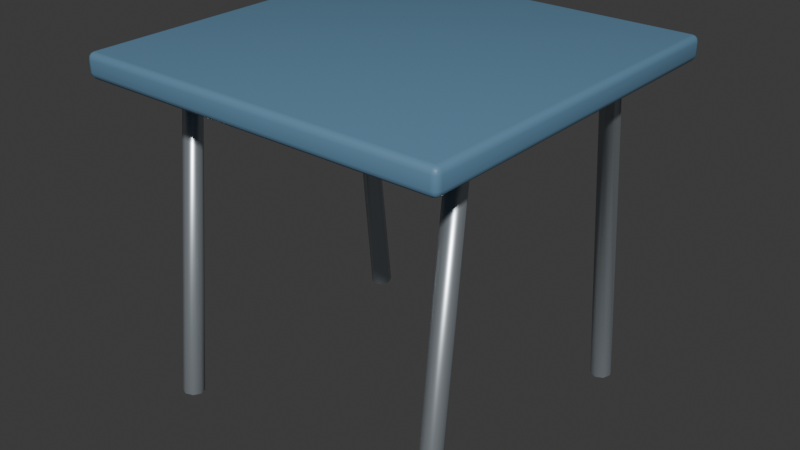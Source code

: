 # Source: breakfast-square-table.blend  (saved by Blender 5.2.44; exported with 4.5.12 LTS)
import bpy
from mathutils import Matrix  # noqa: F401  (used for matrix-valued properties, if any)

bpy.ops.wm.read_factory_settings(use_empty=True)
scene = bpy.context.scene
scene.name = 'Scene'

# ---- collections
col_collection = bpy.data.collections.new('Collection'); scene.collection.children.link(col_collection)

# ---- materials (node trees are filled in below, after node groups)
mat_variant_surface = bpy.data.materials.new('variant-surface')
mat_variant_surface.diffuse_color = (0.12, 0.25, 0.38, 1.0)
mat_modern_brushed_aluminum = bpy.data.materials.new('modern-brushed-aluminum')
mat_modern_brushed_aluminum.diffuse_color = (0.54, 0.6, 0.65, 1.0)

# ---- material node trees
mat_variant_surface.use_nodes = True; mat_variant_surface.node_tree.nodes.clear()
_N = mat_variant_surface.node_tree.nodes; _L = mat_variant_surface.node_tree.links
n0 = _N.new('ShaderNodeBsdfPrincipled'); n0.name = 'Principled BSDF'; n0.location = (-200, 100)
n0.inputs[0].default_value = (0.12, 0.25, 0.38, 1.0)
n0.inputs[2].default_value = 0.47
n0.inputs[10].default_value = 0.005
n1 = _N.new('ShaderNodeOutputMaterial'); n1.name = 'Material Output'; n1.location = (200, 100)
_L.new(n0.outputs[0], n1.inputs[0])
n1.is_active_output = True
mat_modern_brushed_aluminum.use_nodes = True; mat_modern_brushed_aluminum.node_tree.nodes.clear()
_N = mat_modern_brushed_aluminum.node_tree.nodes; _L = mat_modern_brushed_aluminum.node_tree.links
n0 = _N.new('ShaderNodeBsdfPrincipled'); n0.name = 'Principled BSDF'; n0.location = (-200, 100)
n0.inputs[0].default_value = (0.54, 0.6, 0.65, 1.0)
n0.inputs[1].default_value = 0.78
n0.inputs[2].default_value = 0.32
n0.inputs[10].default_value = 0.005
n1 = _N.new('ShaderNodeOutputMaterial'); n1.name = 'Material Output'; n1.location = (200, 100)
_L.new(n0.outputs[0], n1.inputs[0])
n1.is_active_output = True

# ---- world
world_world = bpy.data.worlds.new('World'); scene.world = world_world
world_world.use_nodes = True; world_world.node_tree.nodes.clear()
_N = world_world.node_tree.nodes; _L = world_world.node_tree.links
n0 = _N.new('ShaderNodeOutputWorld'); n0.name = 'World Output'; n0.location = (200, 100)
n1 = _N.new('ShaderNodeBackground'); n1.name = 'Background'; n1.location = (-200, 100)
n1.inputs[0].default_value = (0.05088, 0.05088, 0.05088, 1.0)
_L.new(n1.outputs[0], n0.inputs[0])
n0.is_active_output = True
world_world.color = (0.05088, 0.05088, 0.05088)
world_world.sun_shadow_jitter_overblur = 0.0

# ---- meshes
me_cube_1719 = bpy.data.meshes.new('Cube.1719')
me_cube_1719.from_pydata([(-0.387, -0.387, 0.6982), (-0.387, -0.4, 0.7117), (-0.4, -0.387, 0.7117), (-0.387, -0.3935, 0.7), (-0.3935, -0.387, 0.7), (-0.3932, -0.3932, 0.7018), (-0.3935, -0.3983, 0.7117), (-0.387, -0.3983, 0.705), (-0.3932, -0.3966, 0.7053), (-0.3983, -0.387, 0.705), (-0.3983, -0.3935, 0.7117), (-0.3966, -0.3932, 0.7053), (-0.387, -0.4, 0.7365), (-0.387, -0.387, 0.75), (-0.4, -0.387, 0.7365), (-0.387, -0.3983, 0.7433), (-0.3935, -0.3983, 0.7365), (-0.3932, -0.3966, 0.743), (-0.3935, -0.387, 0.7482), (-0.387, -0.3935, 0.7482), (-0.3932, -0.3932, 0.7465), (-0.3983, -0.3935, 0.7365), (-0.3983, -0.387, 0.7433), (-0.3966, -0.3932, 0.743), (-0.387, 0.387, 0.6982), (-0.4, 0.387, 0.7117), (-0.387, 0.4, 0.7117), (-0.3935, 0.387, 0.7), (-0.387, 0.3935, 0.7), (-0.3932, 0.3932, 0.7018), (-0.3983, 0.3935, 0.7117), (-0.3983, 0.387, 0.705), (-0.3966, 0.3932, 0.7053), (-0.387, 0.3983, 0.705), (-0.3935, 0.3983, 0.7117), (-0.3932, 0.3966, 0.7053), (-0.387, 0.387, 0.75), (-0.387, 0.4, 0.7365), (-0.4, 0.387, 0.7365), (-0.387, 0.3935, 0.7482), (-0.3935, 0.387, 0.7482), (-0.3932, 0.3932, 0.7465), (-0.3935, 0.3983, 0.7365), (-0.387, 0.3983, 0.7433), (-0.3932, 0.3966, 0.743), (-0.3983, 0.387, 0.7433), (-0.3983, 0.3935, 0.7365), (-0.3966, 0.3932, 0.743), (0.387, -0.387, 0.6982), (0.4, -0.387, 0.7117), (0.387, -0.4, 0.7117), (0.3935, -0.387, 0.7), (0.387, -0.3935, 0.7), (0.3932, -0.3932, 0.7018), (0.3983, -0.3935, 0.7117), (0.3983, -0.387, 0.705), (0.3966, -0.3932, 0.7053), (0.387, -0.3983, 0.705), (0.3935, -0.3983, 0.7117), (0.3932, -0.3966, 0.7053), (0.387, -0.387, 0.75), (0.387, -0.4, 0.7365), (0.4, -0.387, 0.7365), (0.387, -0.3935, 0.7482), (0.3935, -0.387, 0.7482), (0.3932, -0.3932, 0.7465), (0.3935, -0.3983, 0.7365), (0.387, -0.3983, 0.7433), (0.3932, -0.3966, 0.743), (0.3983, -0.387, 0.7433), (0.3983, -0.3935, 0.7365), (0.3966, -0.3932, 0.743), (0.387, 0.387, 0.6982), (0.387, 0.4, 0.7117), (0.4, 0.387, 0.7117), (0.387, 0.3935, 0.7), (0.3935, 0.387, 0.7), (0.3932, 0.3932, 0.7018), (0.3935, 0.3983, 0.7117), (0.387, 0.3983, 0.705), (0.3932, 0.3966, 0.7053), (0.3983, 0.387, 0.705), (0.3983, 0.3935, 0.7117), (0.3966, 0.3932, 0.7053), (0.387, 0.387, 0.75), (0.4, 0.387, 0.7365), (0.387, 0.4, 0.7365), (0.3935, 0.387, 0.7482), (0.387, 0.3935, 0.7482), (0.3932, 0.3932, 0.7465), (0.3983, 0.3935, 0.7365), (0.3983, 0.387, 0.7433), (0.3966, 0.3932, 0.743), (0.387, 0.3983, 0.7433), (0.3935, 0.3983, 0.7365), (0.3932, 0.3966, 0.743)], [], [(0, 3, 5, 4), (3, 7, 8, 5), (1, 6, 8, 7), (6, 10, 11, 8), (2, 9, 11, 10), (9, 4, 5, 11), (5, 8, 11), (12, 15, 17, 16), (15, 19, 20, 17), (13, 18, 20, 19), (18, 22, 23, 20), (14, 21, 23, 22), (21, 16, 17, 23), (17, 20, 23), (24, 27, 29, 28), (27, 31, 32, 29), (25, 30, 32, 31), (30, 34, 35, 32), (26, 33, 35, 34), (33, 28, 29, 35), (29, 32, 35), (36, 39, 41, 40), (39, 43, 44, 41), (37, 42, 44, 43), (42, 46, 47, 44), (38, 45, 47, 46), (45, 40, 41, 47), (41, 44, 47), (48, 51, 53, 52), (51, 55, 56, 53), (49, 54, 56, 55), (54, 58, 59, 56), (50, 57, 59, 58), (57, 52, 53, 59), (53, 56, 59), (60, 63, 65, 64), (63, 67, 68, 65), (61, 66, 68, 67), (66, 70, 71, 68), (62, 69, 71, 70), (69, 64, 65, 71), (65, 68, 71), (72, 75, 77, 76), (75, 79, 80, 77), (73, 78, 80, 79), (78, 82, 83, 80), (74, 81, 83, 82), (81, 76, 77, 83), (77, 80, 83), (84, 87, 89, 88), (87, 91, 92, 89), (85, 90, 92, 91), (90, 94, 95, 92), (86, 93, 95, 94), (93, 88, 89, 95), (89, 92, 95), (24, 0, 4, 27), (27, 4, 9, 31), (31, 9, 2, 25), (1, 12, 16, 6), (6, 16, 21, 10), (10, 21, 14, 2), (13, 36, 40, 18), (18, 40, 45, 22), (22, 45, 38, 14), (37, 26, 34, 42), (42, 34, 30, 46), (46, 30, 25, 38), (72, 24, 28, 75), (75, 28, 33, 79), (79, 33, 26, 73), (36, 84, 88, 39), (39, 88, 93, 43), (43, 93, 86, 37), (85, 74, 82, 90), (90, 82, 78, 94), (94, 78, 73, 86), (48, 72, 76, 51), (51, 76, 81, 55), (55, 81, 74, 49), (84, 60, 64, 87), (87, 64, 69, 91), (91, 69, 62, 85), (61, 50, 58, 66), (66, 58, 54, 70), (70, 54, 49, 62), (0, 48, 52, 3), (3, 52, 57, 7), (7, 57, 50, 1), (60, 13, 19, 63), (63, 19, 15, 67), (67, 15, 12, 61), (24, 72, 48, 0), (2, 14, 38, 25), (50, 61, 12, 1), (84, 36, 13, 60), (26, 37, 86, 73), (74, 85, 62, 49)])
me_cube_1719.polygons.foreach_set('use_smooth', [True] * 98)
_uv = me_cube_1719.uv_layers.new(name='UVMap')
_uv.uv.foreach_set('vector', [0.02258, 0.02258, 0.01457, 0.02258, 0.01491, 0.01491, 0.02258, 0.01457, 0.01457, 0.02258, 0.008681, 0.02258, 0.01076, 0.01491, 0.01491, 0.01491, 1.023, 0.9401, 1.023, 0.9472, 1.015, 0.9463, 1.015, 0.9395, 1.023, 0.9645, 1.023, 0.9719, 1.015, 0.9716, 1.015, 0.9664, 1.023, 0.9801, 1.015, 0.9795, 1.015, 0.9716, 1.023, 0.9719, 1.015, 0.9795, 1.009, 0.9779, 1.011, 0.9704, 1.015, 0.9716, 1.011, 0.9704, 1.015, 0.9664, 1.015, 0.9716, 1.052, 0.9401, 1.06, 0.9395, 1.06, 0.9463, 1.052, 0.9472, 0.008681, 1.977, 0.01457, 1.977, 0.01491, 1.985, 0.01076, 1.985, 0.02258, 1.977, 0.02258, 1.985, 0.01491, 1.985, 0.01457, 1.977, 1.066, 0.9779, 1.06, 0.9795, 1.06, 0.9716, 1.064, 0.9704, 1.052, 0.9801, 1.052, 0.9719, 1.06, 0.9716, 1.06, 0.9795, 1.052, 0.9719, 1.052, 0.9645, 1.06, 0.9664, 1.06, 0.9716, 1.06, 0.9664, 1.064, 0.9704, 1.06, 0.9716, 0.9774, 0.02258, 0.9774, 0.01457, 0.9851, 0.01491, 0.9854, 0.02258, 0.9774, 0.01457, 0.9774, 0.008681, 0.9851, 0.01076, 0.9851, 0.01491, 1.023, 1.896, 1.023, 1.903, 1.015, 1.902, 1.015, 1.895, 1.097, 0.008681, 1.097, 0.01599, 1.09, 0.01573, 1.09, 0.01058, 1.097, 0.02428, 1.089, 0.02367, 1.09, 0.01573, 1.097, 0.01599, 1.089, 0.02367, 1.083, 0.02201, 1.086, 0.01456, 1.09, 0.01573, 1.086, 0.01456, 1.09, 0.01058, 1.09, 0.01573, 0.9774, 1.977, 0.9854, 1.977, 0.9851, 1.985, 0.9774, 1.985, 1.141, 0.02201, 1.135, 0.02367, 1.135, 0.01573, 1.139, 0.01456, 1.127, 0.02428, 1.127, 0.01599, 1.135, 0.01573, 1.135, 0.02367, 1.127, 0.01599, 1.127, 0.008681, 1.135, 0.01058, 1.135, 0.01573, 1.052, 1.896, 1.06, 1.895, 1.06, 1.902, 1.052, 1.903, 0.9774, 1.991, 0.9774, 1.985, 0.9851, 1.985, 0.9851, 1.989, 1.139, 0.01456, 1.135, 0.01573, 1.135, 0.01058, 0.02258, 0.9774, 0.02258, 0.9854, 0.01491, 0.9851, 0.01457, 0.9774, 0.02258, 0.9854, 0.02258, 0.9913, 0.01491, 0.9892, 0.01491, 0.9851, 1.097, 1.896, 1.097, 1.903, 1.09, 1.902, 1.089, 1.895, 1.023, 0.008681, 1.023, 0.01599, 1.015, 0.01573, 1.015, 0.01058, 1.023, 0.02428, 1.015, 0.02367, 1.015, 0.01573, 1.023, 0.01599, 1.015, 0.02367, 1.009, 0.02201, 1.011, 0.01456, 1.015, 0.01573, 1.011, 0.01456, 1.015, 0.01058, 1.015, 0.01573, 0.02258, 1.023, 0.01457, 1.023, 0.01491, 1.015, 0.02258, 1.015, 1.066, 0.02201, 1.06, 0.02367, 1.06, 0.01573, 1.064, 0.01456, 1.052, 0.02428, 1.052, 0.01599, 1.06, 0.01573, 1.06, 0.02367, 1.052, 0.01599, 1.052, 0.008681, 1.06, 0.01058, 1.06, 0.01573, 1.127, 1.896, 1.135, 1.895, 1.135, 1.902, 1.127, 1.903, 0.02258, 1.009, 0.02258, 1.015, 0.01491, 1.015, 0.01491, 1.011, 1.064, 0.01456, 1.06, 0.01573, 1.06, 0.01058, 0.9774, 0.9774, 0.9854, 0.9774, 0.9851, 0.9851, 0.9774, 0.9854, 0.9854, 0.9774, 0.9913, 0.9774, 0.9892, 0.9851, 0.9851, 0.9851, 1.097, 0.9401, 1.097, 0.9472, 1.09, 0.9463, 1.089, 0.9395, 1.097, 0.9645, 1.097, 0.9719, 1.09, 0.9716, 1.09, 0.9664, 1.097, 0.9801, 1.089, 0.9795, 1.09, 0.9716, 1.097, 0.9719, 1.089, 0.9795, 1.083, 0.9779, 1.086, 0.9704, 1.09, 0.9716, 1.086, 0.9704, 1.09, 0.9664, 1.09, 0.9716, 0.9774, 1.023, 0.9774, 1.015, 0.9851, 1.015, 0.9854, 1.023, 1.141, 0.9779, 1.135, 0.9795, 1.135, 0.9716, 1.139, 0.9704, 1.127, 0.9801, 1.127, 0.9719, 1.135, 0.9716, 1.135, 0.9795, 1.127, 0.9719, 1.127, 0.9645, 1.135, 0.9664, 1.135, 0.9716, 1.127, 0.9401, 1.135, 0.9395, 1.135, 0.9463, 1.127, 0.9472, 0.9913, 1.023, 0.9854, 1.023, 0.9851, 1.015, 0.9892, 1.015, 1.139, 0.9704, 1.135, 0.9716, 1.135, 0.9664, 0.9774, 0.02258, 0.02258, 0.02258, 0.02258, 0.01457, 0.9774, 0.01457, 0.9774, 0.01457, 0.02258, 0.01457, 0.02258, 0.008681, 0.9774, 0.008681, 1.015, 1.895, 1.015, 0.9795, 1.023, 0.9801, 1.023, 1.896, 1.023, 0.9401, 1.052, 0.9401, 1.052, 0.9472, 1.023, 0.9472, 1.023, 0.9645, 1.052, 0.9645, 1.052, 0.9719, 1.023, 0.9719, 1.023, 0.9719, 1.052, 0.9719, 1.052, 0.9801, 1.023, 0.9801, 0.02258, 1.977, 0.9774, 1.977, 0.9774, 1.985, 0.02258, 1.985, 0.02258, 1.985, 0.9774, 1.985, 0.9774, 1.991, 0.02258, 1.991, 1.06, 0.9795, 1.06, 1.895, 1.052, 1.896, 1.052, 0.9801, 1.127, 0.02428, 1.097, 0.02428, 1.097, 0.01599, 1.127, 0.01599, 1.127, 0.01599, 1.097, 0.01599, 1.097, 0.008681, 1.127, 0.008681, 1.052, 1.903, 1.023, 1.903, 1.023, 1.896, 1.052, 1.896, 0.9774, 0.9774, 0.9774, 0.02258, 0.9854, 0.02258, 0.9854, 0.9774, 0.9854, 0.9774, 0.9854, 0.02258, 0.9913, 0.02258, 0.9913, 0.9774, 1.089, 0.9395, 1.089, 0.02367, 1.097, 0.02428, 1.097, 0.9401, 0.9774, 1.977, 0.9774, 1.023, 0.9854, 1.023, 0.9854, 1.977, 0.9854, 1.977, 0.9854, 1.023, 0.9913, 1.023, 0.9913, 1.977, 1.135, 0.02367, 1.135, 0.9395, 1.127, 0.9401, 1.127, 0.02428, 1.127, 0.9801, 1.097, 0.9801, 1.097, 0.9719, 1.127, 0.9719, 1.127, 0.9719, 1.097, 0.9719, 1.097, 0.9645, 1.127, 0.9645, 1.127, 0.9472, 1.097, 0.9472, 1.097, 0.9401, 1.127, 0.9401, 0.02258, 0.9774, 0.9774, 0.9774, 0.9774, 0.9854, 0.02258, 0.9854, 0.02258, 0.9854, 0.9774, 0.9854, 0.9774, 0.9913, 0.02258, 0.9913, 1.089, 1.895, 1.089, 0.9795, 1.097, 0.9801, 1.097, 1.896, 0.9774, 1.023, 0.02258, 1.023, 0.02258, 1.015, 0.9774, 1.015, 0.9774, 1.015, 0.02258, 1.015, 0.02258, 1.009, 0.9774, 1.009, 1.135, 0.9795, 1.135, 1.895, 1.127, 1.896, 1.127, 0.9801, 1.052, 0.02428, 1.023, 0.02428, 1.023, 0.01599, 1.052, 0.01599, 1.052, 0.01599, 1.023, 0.01599, 1.023, 0.008681, 1.052, 0.008681, 1.127, 1.903, 1.097, 1.903, 1.097, 1.896, 1.127, 1.896, 0.02258, 0.02258, 0.02258, 0.9774, 0.01457, 0.9774, 0.01457, 0.02258, 0.01457, 0.02258, 0.01457, 0.9774, 0.008681, 0.9774, 0.008681, 0.02258, 1.015, 0.9395, 1.015, 0.02367, 1.023, 0.02428, 1.023, 0.9401, 0.02258, 1.023, 0.02258, 1.977, 0.01457, 1.977, 0.01457, 1.023, 0.01457, 1.023, 0.01457, 1.977, 0.008681, 1.977, 0.008681, 1.023, 1.06, 0.02367, 1.06, 0.9395, 1.052, 0.9401, 1.052, 0.02428, 0.9774, 0.02258, 0.9774, 0.9774, 0.02258, 0.9774, 0.02258, 0.02258, 1.023, 0.9801, 1.052, 0.9801, 1.052, 1.896, 1.023, 1.896, 1.023, 0.02428, 1.052, 0.02428, 1.052, 0.9401, 1.023, 0.9401, 0.9774, 1.023, 0.9774, 1.977, 0.02258, 1.977, 0.02258, 1.023, 1.097, 0.02428, 1.127, 0.02428, 1.127, 0.9401, 1.097, 0.9401, 1.097, 0.9801, 1.127, 0.9801, 1.127, 1.896, 1.097, 1.896])
me_cube_1719.materials.append(mat_variant_surface)
me_cube_1719.update()
me_folded_steel_trestle_016 = bpy.data.meshes.new('folded_steel_trestle.016')
me_folded_steel_trestle_016.from_pydata([(-0.3283, -0.3202, 0.004395), (-0.312, -0.3269, 0.005149), (-0.2957, -0.3202, 0.004395), (-0.289, -0.304, 0.002574), (-0.2957, -0.2878, 0.000754), (-0.312, -0.2811, 0.0), (-0.3283, -0.2878, 0.000754), (-0.335, -0.304, 0.002574), (-0.3283, -0.2429, 0.7004), (-0.312, -0.2474, 0.7056), (-0.2957, -0.2429, 0.7004), (-0.289, -0.232, 0.6879), (-0.2957, -0.2211, 0.6754), (-0.312, -0.2166, 0.6702), (-0.3283, -0.2211, 0.6754), (-0.335, -0.232, 0.6879), (-0.3283, 0.2429, 0.7004), (-0.312, 0.2474, 0.7056), (-0.2957, 0.2429, 0.7004), (-0.289, 0.232, 0.6879), (-0.2957, 0.2211, 0.6754), (-0.312, 0.2166, 0.6702), (-0.3283, 0.2211, 0.6754), (-0.335, 0.232, 0.6879), (-0.3283, 0.3202, 0.004395), (-0.312, 0.3269, 0.005149), (-0.2957, 0.3202, 0.004395), (-0.289, 0.304, 0.002574), (-0.2957, 0.2878, 0.000754), (-0.312, 0.2811, 1.157e-08), (-0.3283, 0.2878, 0.000754), (-0.335, 0.304, 0.002574)], [], [(0, 8, 15, 7), (1, 9, 8, 0), (2, 10, 9, 1), (3, 11, 10, 2), (4, 12, 11, 3), (5, 13, 12, 4), (6, 14, 13, 5), (7, 15, 14, 6), (8, 16, 23, 15), (9, 17, 16, 8), (10, 18, 17, 9), (11, 19, 18, 10), (12, 20, 19, 11), (13, 21, 20, 12), (14, 22, 21, 13), (15, 23, 22, 14), (16, 24, 31, 23), (17, 25, 24, 16), (18, 26, 25, 17), (19, 27, 26, 18), (20, 28, 27, 19), (21, 29, 28, 20), (22, 30, 29, 21), (23, 31, 30, 22)])
me_folded_steel_trestle_016.polygons.foreach_set('use_smooth', [True] * 24)
_uv = me_folded_steel_trestle_016.uv_layers.new(name='UVMap')
_uv.uv.foreach_set('vector', [0.0, 1.0, 0.3333, 1.0, 0.3333, 0.875, 0.0, 0.875, 0.0, 0.125, 0.3333, 0.125, 0.3333, 0.0, 0.0, 0.0, 0.0, 0.25, 0.3333, 0.25, 0.3333, 0.125, 0.0, 0.125, 0.0, 0.375, 0.3333, 0.375, 0.3333, 0.25, 0.0, 0.25, 0.0, 0.5, 0.3333, 0.5, 0.3333, 0.375, 0.0, 0.375, 0.0, 0.625, 0.3333, 0.625, 0.3333, 0.5, 0.0, 0.5, 0.0, 0.75, 0.3333, 0.75, 0.3333, 0.625, 0.0, 0.625, 0.0, 0.875, 0.3333, 0.875, 0.3333, 0.75, 0.0, 0.75, 0.3333, 1.0, 0.6667, 1.0, 0.6667, 0.875, 0.3333, 0.875, 0.3333, 0.125, 0.6667, 0.125, 0.6667, 0.0, 0.3333, 0.0, 0.3333, 0.25, 0.6667, 0.25, 0.6667, 0.125, 0.3333, 0.125, 0.3333, 0.375, 0.6667, 0.375, 0.6667, 0.25, 0.3333, 0.25, 0.3333, 0.5, 0.6667, 0.5, 0.6667, 0.375, 0.3333, 0.375, 0.3333, 0.625, 0.6667, 0.625, 0.6667, 0.5, 0.3333, 0.5, 0.3333, 0.75, 0.6667, 0.75, 0.6667, 0.625, 0.3333, 0.625, 0.3333, 0.875, 0.6667, 0.875, 0.6667, 0.75, 0.3333, 0.75, 0.6667, 1.0, 1.0, 1.0, 1.0, 0.875, 0.6667, 0.875, 0.6667, 0.125, 1.0, 0.125, 1.0, 0.0, 0.6667, 0.0, 0.6667, 0.25, 1.0, 0.25, 1.0, 0.125, 0.6667, 0.125, 0.6667, 0.375, 1.0, 0.375, 1.0, 0.25, 0.6667, 0.25, 0.6667, 0.5, 1.0, 0.5, 1.0, 0.375, 0.6667, 0.375, 0.6667, 0.625, 1.0, 0.625, 1.0, 0.5, 0.6667, 0.5, 0.6667, 0.75, 1.0, 0.75, 1.0, 0.625, 0.6667, 0.625, 0.6667, 0.875, 1.0, 0.875, 1.0, 0.75, 0.6667, 0.75])
me_folded_steel_trestle_016.materials.append(mat_modern_brushed_aluminum)
me_folded_steel_trestle_016.auto_texspace = False
me_folded_steel_trestle_016.update()
me_folded_steel_trestle_017 = bpy.data.meshes.new('folded_steel_trestle.017')
me_folded_steel_trestle_017.from_pydata([(0.2957, -0.3202, 0.004395), (0.312, -0.3269, 0.005149), (0.3283, -0.3202, 0.004395), (0.335, -0.304, 0.002574), (0.3283, -0.2878, 0.000754), (0.312, -0.2811, 0.0), (0.2957, -0.2878, 0.000754), (0.289, -0.304, 0.002574), (0.2957, -0.2429, 0.7004), (0.312, -0.2474, 0.7056), (0.3283, -0.2429, 0.7004), (0.335, -0.232, 0.6879), (0.3283, -0.2211, 0.6754), (0.312, -0.2166, 0.6702), (0.2957, -0.2211, 0.6754), (0.289, -0.232, 0.6879), (0.2957, 0.2429, 0.7004), (0.312, 0.2474, 0.7056), (0.3283, 0.2429, 0.7004), (0.335, 0.232, 0.6879), (0.3283, 0.2211, 0.6754), (0.312, 0.2166, 0.6702), (0.2957, 0.2211, 0.6754), (0.289, 0.232, 0.6879), (0.2957, 0.3202, 0.004395), (0.312, 0.3269, 0.005149), (0.3283, 0.3202, 0.004395), (0.335, 0.304, 0.002574), (0.3283, 0.2878, 0.000754), (0.312, 0.2811, 1.157e-08), (0.2957, 0.2878, 0.000754), (0.289, 0.304, 0.002574)], [], [(0, 8, 15, 7), (1, 9, 8, 0), (2, 10, 9, 1), (3, 11, 10, 2), (4, 12, 11, 3), (5, 13, 12, 4), (6, 14, 13, 5), (7, 15, 14, 6), (8, 16, 23, 15), (9, 17, 16, 8), (10, 18, 17, 9), (11, 19, 18, 10), (12, 20, 19, 11), (13, 21, 20, 12), (14, 22, 21, 13), (15, 23, 22, 14), (16, 24, 31, 23), (17, 25, 24, 16), (18, 26, 25, 17), (19, 27, 26, 18), (20, 28, 27, 19), (21, 29, 28, 20), (22, 30, 29, 21), (23, 31, 30, 22)])
me_folded_steel_trestle_017.polygons.foreach_set('use_smooth', [True] * 24)
_uv = me_folded_steel_trestle_017.uv_layers.new(name='UVMap')
_uv.uv.foreach_set('vector', [0.0, 1.0, 0.3333, 1.0, 0.3333, 0.875, 0.0, 0.875, 0.0, 0.125, 0.3333, 0.125, 0.3333, 0.0, 0.0, 0.0, 0.0, 0.25, 0.3333, 0.25, 0.3333, 0.125, 0.0, 0.125, 0.0, 0.375, 0.3333, 0.375, 0.3333, 0.25, 0.0, 0.25, 0.0, 0.5, 0.3333, 0.5, 0.3333, 0.375, 0.0, 0.375, 0.0, 0.625, 0.3333, 0.625, 0.3333, 0.5, 0.0, 0.5, 0.0, 0.75, 0.3333, 0.75, 0.3333, 0.625, 0.0, 0.625, 0.0, 0.875, 0.3333, 0.875, 0.3333, 0.75, 0.0, 0.75, 0.3333, 1.0, 0.6667, 1.0, 0.6667, 0.875, 0.3333, 0.875, 0.3333, 0.125, 0.6667, 0.125, 0.6667, 0.0, 0.3333, 0.0, 0.3333, 0.25, 0.6667, 0.25, 0.6667, 0.125, 0.3333, 0.125, 0.3333, 0.375, 0.6667, 0.375, 0.6667, 0.25, 0.3333, 0.25, 0.3333, 0.5, 0.6667, 0.5, 0.6667, 0.375, 0.3333, 0.375, 0.3333, 0.625, 0.6667, 0.625, 0.6667, 0.5, 0.3333, 0.5, 0.3333, 0.75, 0.6667, 0.75, 0.6667, 0.625, 0.3333, 0.625, 0.3333, 0.875, 0.6667, 0.875, 0.6667, 0.75, 0.3333, 0.75, 0.6667, 1.0, 1.0, 1.0, 1.0, 0.875, 0.6667, 0.875, 0.6667, 0.125, 1.0, 0.125, 1.0, 0.0, 0.6667, 0.0, 0.6667, 0.25, 1.0, 0.25, 1.0, 0.125, 0.6667, 0.125, 0.6667, 0.375, 1.0, 0.375, 1.0, 0.25, 0.6667, 0.25, 0.6667, 0.5, 1.0, 0.5, 1.0, 0.375, 0.6667, 0.375, 0.6667, 0.625, 1.0, 0.625, 1.0, 0.5, 0.6667, 0.5, 0.6667, 0.75, 1.0, 0.75, 1.0, 0.625, 0.6667, 0.625, 0.6667, 0.875, 1.0, 0.875, 1.0, 0.75, 0.6667, 0.75])
me_folded_steel_trestle_017.materials.append(mat_modern_brushed_aluminum)
me_folded_steel_trestle_017.auto_texspace = False
me_folded_steel_trestle_017.update()
me_cube_1720 = bpy.data.meshes.new('Cube.1720')
me_cube_1720.from_pydata([(-0.3127, -0.2487, 0.6703), (-0.3127, -0.256, 0.6778), (-0.32, -0.2487, 0.6778), (-0.3127, -0.2524, 0.6713), (-0.3164, -0.2487, 0.6713), (-0.3162, -0.2522, 0.6723), (-0.3164, -0.255, 0.6778), (-0.3127, -0.255, 0.6741), (-0.3162, -0.2541, 0.6742), (-0.319, -0.2487, 0.6741), (-0.319, -0.2524, 0.6778), (-0.3181, -0.2522, 0.6742), (-0.3127, -0.256, 0.6917), (-0.3127, -0.2487, 0.6993), (-0.32, -0.2487, 0.6917), (-0.3127, -0.255, 0.6955), (-0.3164, -0.255, 0.6917), (-0.3162, -0.2541, 0.6953), (-0.3164, -0.2487, 0.6983), (-0.3127, -0.2524, 0.6983), (-0.3162, -0.2522, 0.6973), (-0.319, -0.2524, 0.6917), (-0.319, -0.2487, 0.6955), (-0.3181, -0.2522, 0.6953), (-0.3127, 0.2487, 0.6703), (-0.32, 0.2487, 0.6778), (-0.3127, 0.256, 0.6778), (-0.3164, 0.2487, 0.6713), (-0.3127, 0.2524, 0.6713), (-0.3162, 0.2522, 0.6723), (-0.319, 0.2524, 0.6778), (-0.319, 0.2487, 0.6741), (-0.3181, 0.2522, 0.6742), (-0.3127, 0.255, 0.6741), (-0.3164, 0.255, 0.6778), (-0.3162, 0.2541, 0.6742), (-0.3127, 0.2487, 0.6993), (-0.3127, 0.256, 0.6917), (-0.32, 0.2487, 0.6917), (-0.3127, 0.2524, 0.6983), (-0.3164, 0.2487, 0.6983), (-0.3162, 0.2522, 0.6973), (-0.3164, 0.255, 0.6917), (-0.3127, 0.255, 0.6955), (-0.3162, 0.2541, 0.6953), (-0.319, 0.2487, 0.6955), (-0.319, 0.2524, 0.6917), (-0.3181, 0.2522, 0.6953), (0.3127, -0.2487, 0.6703), (0.32, -0.2487, 0.6778), (0.3127, -0.256, 0.6778), (0.3164, -0.2487, 0.6713), (0.3127, -0.2524, 0.6713), (0.3162, -0.2522, 0.6723), (0.319, -0.2524, 0.6778), (0.319, -0.2487, 0.6741), (0.3181, -0.2522, 0.6742), (0.3127, -0.255, 0.6741), (0.3164, -0.255, 0.6778), (0.3162, -0.2541, 0.6742), (0.3127, -0.2487, 0.6993), (0.3127, -0.256, 0.6917), (0.32, -0.2487, 0.6917), (0.3127, -0.2524, 0.6983), (0.3164, -0.2487, 0.6983), (0.3162, -0.2522, 0.6973), (0.3164, -0.255, 0.6917), (0.3127, -0.255, 0.6955), (0.3162, -0.2541, 0.6953), (0.319, -0.2487, 0.6955), (0.319, -0.2524, 0.6917), (0.3181, -0.2522, 0.6953), (0.3127, 0.2487, 0.6703), (0.3127, 0.256, 0.6778), (0.32, 0.2487, 0.6778), (0.3127, 0.2524, 0.6713), (0.3164, 0.2487, 0.6713), (0.3162, 0.2522, 0.6723), (0.3164, 0.255, 0.6778), (0.3127, 0.255, 0.6741), (0.3162, 0.2541, 0.6742), (0.319, 0.2487, 0.6741), (0.319, 0.2524, 0.6778), (0.3181, 0.2522, 0.6742), (0.3127, 0.2487, 0.6993), (0.32, 0.2487, 0.6917), (0.3127, 0.256, 0.6917), (0.3164, 0.2487, 0.6983), (0.3127, 0.2524, 0.6983), (0.3162, 0.2522, 0.6973), (0.319, 0.2524, 0.6917), (0.319, 0.2487, 0.6955), (0.3181, 0.2522, 0.6953), (0.3127, 0.255, 0.6955), (0.3164, 0.255, 0.6917), (0.3162, 0.2541, 0.6953)], [], [(0, 3, 5, 4), (3, 7, 8, 5), (1, 6, 8, 7), (6, 10, 11, 8), (2, 9, 11, 10), (9, 4, 5, 11), (5, 8, 11), (12, 15, 17, 16), (15, 19, 20, 17), (13, 18, 20, 19), (18, 22, 23, 20), (14, 21, 23, 22), (21, 16, 17, 23), (17, 20, 23), (24, 27, 29, 28), (27, 31, 32, 29), (25, 30, 32, 31), (30, 34, 35, 32), (26, 33, 35, 34), (33, 28, 29, 35), (29, 32, 35), (36, 39, 41, 40), (39, 43, 44, 41), (37, 42, 44, 43), (42, 46, 47, 44), (38, 45, 47, 46), (45, 40, 41, 47), (41, 44, 47), (48, 51, 53, 52), (51, 55, 56, 53), (49, 54, 56, 55), (54, 58, 59, 56), (50, 57, 59, 58), (57, 52, 53, 59), (53, 56, 59), (60, 63, 65, 64), (63, 67, 68, 65), (61, 66, 68, 67), (66, 70, 71, 68), (62, 69, 71, 70), (69, 64, 65, 71), (65, 68, 71), (72, 75, 77, 76), (75, 79, 80, 77), (73, 78, 80, 79), (78, 82, 83, 80), (74, 81, 83, 82), (81, 76, 77, 83), (77, 80, 83), (84, 87, 89, 88), (87, 91, 92, 89), (85, 90, 92, 91), (90, 94, 95, 92), (86, 93, 95, 94), (93, 88, 89, 95), (89, 92, 95), (24, 0, 4, 27), (27, 4, 9, 31), (31, 9, 2, 25), (1, 12, 16, 6), (6, 16, 21, 10), (10, 21, 14, 2), (13, 36, 40, 18), (18, 40, 45, 22), (22, 45, 38, 14), (37, 26, 34, 42), (42, 34, 30, 46), (46, 30, 25, 38), (72, 24, 28, 75), (75, 28, 33, 79), (79, 33, 26, 73), (36, 84, 88, 39), (39, 88, 93, 43), (43, 93, 86, 37), (85, 74, 82, 90), (90, 82, 78, 94), (94, 78, 73, 86), (48, 72, 76, 51), (51, 76, 81, 55), (55, 81, 74, 49), (84, 60, 64, 87), (87, 64, 69, 91), (91, 69, 62, 85), (61, 50, 58, 66), (66, 58, 54, 70), (70, 54, 49, 62), (0, 48, 52, 3), (3, 52, 57, 7), (7, 57, 50, 1), (60, 13, 19, 63), (63, 19, 15, 67), (67, 15, 12, 61), (24, 72, 48, 0), (2, 14, 38, 25), (50, 61, 12, 1), (84, 36, 13, 60), (26, 37, 86, 73), (74, 85, 62, 49)])
me_cube_1720.polygons.foreach_set('use_smooth', [True] * 98)
_uv = me_cube_1720.uv_layers.new(name='UVMap')
_uv.uv.foreach_set('vector', [0.01941, 0.01941, 0.01292, 0.01941, 0.01319, 0.01319, 0.01941, 0.01292, 0.01292, 0.01941, 0.008145, 0.01941, 0.009832, 0.01319, 0.01319, 0.01319, 1.934, 1.118, 1.934, 1.121, 1.928, 1.123, 1.927, 1.119, 1.934, 1.121, 1.934, 1.127, 1.928, 1.127, 1.928, 1.123, 1.934, 1.134, 1.927, 1.133, 1.928, 1.127, 1.934, 1.127, 1.927, 1.133, 1.922, 1.132, 1.924, 1.126, 1.928, 1.127, 1.924, 1.126, 1.928, 1.123, 1.928, 1.127, 1.958, 1.118, 1.964, 1.119, 1.964, 1.123, 1.958, 1.121, 0.9356, 1.137, 0.9404, 1.137, 0.9406, 1.143, 0.9373, 1.143, 0.9469, 1.137, 0.9469, 1.143, 0.9406, 1.143, 0.9404, 1.137, 1.969, 1.132, 1.964, 1.133, 1.964, 1.127, 1.967, 1.126, 1.958, 1.134, 1.958, 1.127, 1.964, 1.127, 1.964, 1.133, 1.958, 1.127, 1.958, 1.121, 1.964, 1.123, 1.964, 1.127, 1.964, 1.123, 1.967, 1.126, 1.964, 1.127, 0.908, 0.01941, 0.908, 0.01292, 0.9142, 0.01319, 0.9145, 0.01941, 0.908, 0.01292, 0.908, 0.008144, 0.9142, 0.009832, 0.9142, 0.01319, 1.934, 1.986, 1.934, 1.992, 1.928, 1.991, 1.927, 1.986, 1.934, 0.008144, 1.934, 0.01407, 1.928, 0.01386, 1.928, 0.009685, 1.934, 0.02079, 1.927, 0.0203, 1.928, 0.01386, 1.934, 0.01407, 1.927, 0.0203, 1.922, 0.01895, 1.924, 0.01291, 1.928, 0.01386, 1.924, 0.01291, 1.928, 0.009685, 1.928, 0.01386, 1.835, 1.137, 1.842, 1.137, 1.842, 1.143, 1.835, 1.143, 1.969, 0.01895, 1.964, 0.0203, 1.964, 0.01386, 1.967, 0.01291, 1.958, 0.02079, 1.958, 0.01407, 1.964, 0.01386, 1.964, 0.0203, 1.958, 0.01407, 1.958, 0.008144, 1.964, 0.009685, 1.964, 0.01386, 1.958, 1.986, 1.964, 1.986, 1.964, 1.991, 1.958, 1.992, 1.835, 1.148, 1.835, 1.143, 1.842, 1.143, 1.842, 1.146, 1.967, 0.01291, 1.964, 0.01386, 1.964, 0.009685, 0.01941, 1.137, 0.01941, 1.143, 0.01319, 1.143, 0.01292, 1.137, 0.01941, 1.143, 0.01941, 1.148, 0.01319, 1.146, 0.01319, 1.143, 1.873, 0.6399, 1.873, 0.6457, 1.866, 0.6467, 1.866, 0.6411, 1.873, 0.6457, 1.873, 0.6524, 1.866, 0.6514, 1.866, 0.6467, 1.873, 0.6582, 1.866, 0.657, 1.866, 0.6514, 1.873, 0.6524, 0.008144, 1.137, 0.01292, 1.137, 0.01319, 1.143, 0.009832, 1.143, 1.863, 0.6491, 1.866, 0.6467, 1.866, 0.6514, 0.9469, 0.01941, 0.9404, 0.01941, 0.9406, 0.01319, 0.9469, 0.01292, 0.9404, 0.01941, 0.9356, 0.01941, 0.9373, 0.01319, 0.9406, 0.01319, 1.897, 0.6582, 1.897, 0.6524, 1.903, 0.6514, 1.903, 0.657, 1.897, 0.6524, 1.897, 0.6457, 1.903, 0.6467, 1.903, 0.6514, 1.897, 0.6399, 1.903, 0.6411, 1.903, 0.6467, 1.897, 0.6457, 0.9469, 0.008144, 0.9469, 0.01292, 0.9406, 0.01319, 0.9406, 0.009832, 1.906, 0.6491, 1.903, 0.6514, 1.903, 0.6467, 0.908, 1.137, 0.9145, 1.137, 0.9142, 1.143, 0.908, 1.143, 0.9145, 1.137, 0.9193, 1.137, 0.9176, 1.143, 0.9142, 1.143, 1.934, 1.092, 1.934, 1.098, 1.928, 1.097, 1.927, 1.092, 1.934, 1.098, 1.934, 1.101, 1.928, 1.1, 1.928, 1.097, 1.873, 0.01151, 1.866, 0.01274, 1.866, 0.009532, 1.873, 0.008144, 0.908, 1.148, 0.908, 1.143, 0.9142, 1.143, 0.9142, 1.146, 0.9142, 1.143, 0.9176, 1.143, 0.9142, 1.146, 1.835, 0.01941, 1.835, 0.01292, 1.842, 0.01319, 1.842, 0.01941, 1.835, 0.01292, 1.835, 0.008144, 1.842, 0.009832, 1.842, 0.01319, 1.897, 0.01151, 1.897, 0.008144, 1.903, 0.009532, 1.903, 0.01274, 1.958, 1.101, 1.958, 1.098, 1.964, 1.097, 1.964, 1.1, 1.958, 1.092, 1.964, 1.092, 1.964, 1.097, 1.958, 1.098, 1.847, 0.01941, 1.842, 0.01941, 1.842, 0.01319, 1.845, 0.01319, 1.842, 0.01319, 1.842, 0.009832, 1.845, 0.01319, 0.908, 0.01941, 0.01941, 0.01941, 0.01941, 0.01292, 0.908, 0.01292, 0.908, 0.01292, 0.01941, 0.01292, 0.01941, 0.008144, 0.908, 0.008144, 1.927, 1.986, 1.927, 1.133, 1.934, 1.134, 1.934, 1.986, 1.934, 1.118, 1.958, 1.118, 1.958, 1.121, 1.934, 1.121, 1.934, 1.121, 1.958, 1.121, 1.958, 1.127, 1.934, 1.127, 1.934, 1.127, 1.958, 1.127, 1.958, 1.134, 1.934, 1.134, 0.9469, 1.137, 1.835, 1.137, 1.835, 1.143, 0.9469, 1.143, 0.9469, 1.143, 1.835, 1.143, 1.835, 1.148, 0.9469, 1.148, 1.964, 1.133, 1.964, 1.986, 1.958, 1.986, 1.958, 1.134, 1.958, 0.02079, 1.934, 0.02079, 1.934, 0.01407, 1.958, 0.01407, 1.958, 0.01407, 1.934, 0.01407, 1.934, 0.008144, 1.958, 0.008144, 1.958, 1.992, 1.934, 1.992, 1.934, 1.986, 1.958, 1.986, 0.908, 1.137, 0.908, 0.01941, 0.9145, 0.01941, 0.9145, 1.137, 0.9145, 1.137, 0.9145, 0.01941, 0.9193, 0.01941, 0.9193, 1.137, 1.927, 1.092, 1.927, 0.0203, 1.934, 0.02079, 1.934, 1.092, 1.835, 1.137, 1.835, 0.01941, 1.842, 0.01941, 1.842, 1.137, 1.842, 1.137, 1.842, 0.01941, 1.847, 0.01941, 1.847, 1.137, 1.964, 0.0203, 1.964, 1.092, 1.958, 1.092, 1.958, 0.02079, 1.897, 0.01151, 1.873, 0.01151, 1.873, 0.008144, 1.897, 0.008144, 1.958, 1.101, 1.934, 1.101, 1.934, 1.098, 1.958, 1.098, 1.958, 1.098, 1.934, 1.098, 1.934, 1.092, 1.958, 1.092, 0.01941, 1.137, 0.908, 1.137, 0.908, 1.143, 0.01941, 1.143, 0.01941, 1.143, 0.908, 1.143, 0.908, 1.148, 0.01941, 1.148, 1.866, 0.6411, 1.866, 0.01274, 1.873, 0.01151, 1.873, 0.6399, 1.835, 0.01941, 0.9469, 0.01941, 0.9469, 0.01292, 1.835, 0.01292, 1.835, 0.01292, 0.9469, 0.01292, 0.9469, 0.008144, 1.835, 0.008144, 1.903, 0.01274, 1.903, 0.6411, 1.897, 0.6399, 1.897, 0.01151, 1.897, 0.6582, 1.873, 0.6582, 1.873, 0.6524, 1.897, 0.6524, 1.897, 0.6524, 1.873, 0.6524, 1.873, 0.6457, 1.897, 0.6457, 1.897, 0.6457, 1.873, 0.6457, 1.873, 0.6399, 1.897, 0.6399, 0.01941, 0.01941, 0.01941, 1.137, 0.01292, 1.137, 0.01292, 0.01941, 0.01292, 0.01941, 0.01292, 1.137, 0.008144, 1.137, 0.008145, 0.01941, 1.866, 1.447, 1.866, 0.657, 1.873, 0.6582, 1.873, 1.448, 0.9469, 0.01941, 0.9469, 1.137, 0.9404, 1.137, 0.9404, 0.01941, 0.9404, 0.01941, 0.9404, 1.137, 0.9356, 1.137, 0.9356, 0.01941, 1.903, 0.657, 1.903, 1.447, 1.897, 1.448, 1.897, 0.6582, 0.908, 0.01941, 0.908, 1.137, 0.01941, 1.137, 0.01941, 0.01941, 1.934, 1.134, 1.958, 1.134, 1.958, 1.986, 1.934, 1.986, 1.873, 0.6582, 1.897, 0.6582, 1.897, 1.448, 1.873, 1.448, 1.835, 0.01941, 1.835, 1.137, 0.9469, 1.137, 0.9469, 0.01941, 1.934, 0.02079, 1.958, 0.02079, 1.958, 1.092, 1.934, 1.092, 1.873, 0.01151, 1.897, 0.01151, 1.897, 0.6399, 1.873, 0.6399])
me_cube_1720.materials.append(mat_variant_surface)
me_cube_1720.update()

# ---- objects
ob_beveled_slab_top = bpy.data.objects.new('beveled_slab_top', me_cube_1719)
ob_folded_steel_trestle = bpy.data.objects.new('folded_steel_trestle', me_folded_steel_trestle_016)
ob_folded_steel_trestle_001 = bpy.data.objects.new('folded_steel_trestle.001', me_folded_steel_trestle_017)
ob_under_top_support_frame = bpy.data.objects.new('under_top_support_frame', me_cube_1720)

# ---- transforms, parenting, visibility, modifiers, constraints
ob_beveled_slab_top.location = (0.0, 0.0, 0.0)
ob_folded_steel_trestle.location = (0.0, 0.0, 0.0)
ob_folded_steel_trestle_001.location = (0.0, 0.0, 0.0)
ob_under_top_support_frame.location = (0.0, 0.0, 0.0)

# ---- collection membership
col_collection.objects.link(ob_beveled_slab_top)
col_collection.objects.link(ob_folded_steel_trestle)
col_collection.objects.link(ob_folded_steel_trestle_001)
col_collection.objects.link(ob_under_top_support_frame)

# ---- scene / render settings (as saved in the file)
scene.frame_start = 1; scene.frame_end = 250; scene.frame_set(1)
scene.render.engine = 'BLENDER_EEVEE_NEXT'
scene.render.bake_bias = 0.0
scene.render.bake_samples = 0
scene.render.compositor_device = 'GPU'
scene.eevee.use_volume_custom_range = False
scene.eevee.fast_gi_thickness_near = 0.1
scene.eevee.fast_gi_thickness_far = 0.0
scene.eevee.ray_tracing_options.screen_trace_thickness = 0.1
bpy.context.view_layer.update()

# ---- added for rendering (the .blend has no active camera and no usable light): camera, sun
cam_auto = bpy.data.cameras.new('AutoCamera')
cam_auto.lens = 50.0
cam_auto.sensor_width = 36.0
cam_auto.clip_end = 1000.0
ob_auto_camera = bpy.data.objects.new('AutoCamera', cam_auto)
scene.collection.objects.link(ob_auto_camera)
ob_auto_camera.location = (1.25589, -1.50707, 1.37971)
ob_auto_camera.rotation_euler = (1.09748, -7.21219e-08, 0.694738)
scene.camera = ob_auto_camera
light_auto_sun = bpy.data.lights.new('AutoSun', 'SUN')
light_auto_sun.energy = 3.0
light_auto_sun.angle = 0.0523599
ob_auto_sun = bpy.data.objects.new('AutoSun', light_auto_sun)
scene.collection.objects.link(ob_auto_sun)
ob_auto_sun.rotation_euler = (0.872665, 0.174533, 0.523599)
bpy.context.view_layer.update()
